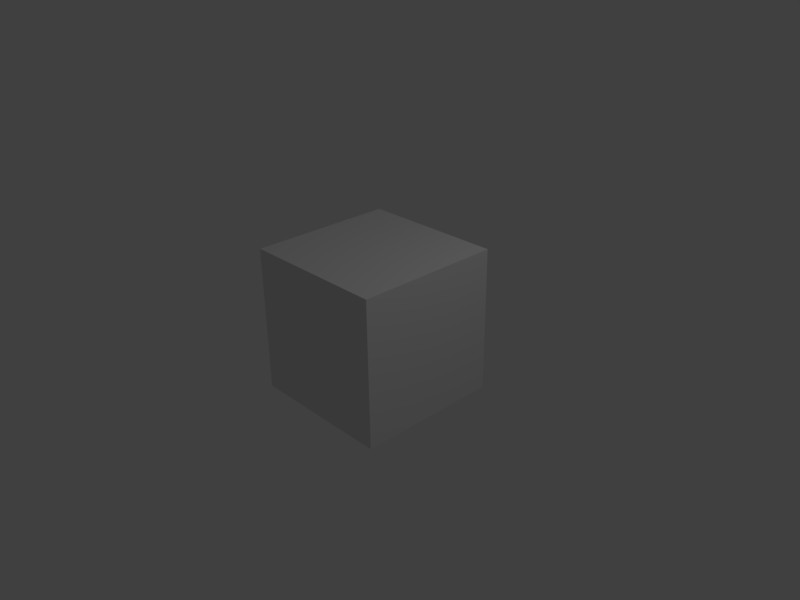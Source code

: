 # Source: test.blend  (saved by Blender 2.77.0; exported with 4.5.12 LTS)
import bpy
from mathutils import Matrix  # noqa: F401  (used for matrix-valued properties, if any)

bpy.ops.wm.read_factory_settings(use_empty=True)
scene = bpy.context.scene
scene.name = 'Scene'

# ---- collections
col_collection_1 = bpy.data.collections.new('Collection 1'); scene.collection.children.link(col_collection_1)

# ---- materials (node trees are filled in below, after node groups)
mat_material = bpy.data.materials.new('Material')
mat_material.alpha_threshold = 0.0
mat_material.use_transparent_shadow = False
mat_material.roughness = 0.5
mat_material.line_color = (0.0, 0.0, 0.0, 1.0)

# ---- material node trees

# ---- world
world_world = bpy.data.worlds.new('World'); scene.world = world_world
world_world.color = (0.05088, 0.05088, 0.05088)
world_world.use_sun_shadow = False
world_world.sun_shadow_jitter_overblur = 0.0
world_world.cycles.sampling_method = 'MANUAL'

# ---- cameras
cam_camera = bpy.data.cameras.new('Camera')
cam_camera.clip_end = 100.0
cam_camera.lens = 35.0
cam_camera.sensor_width = 32.0
cam_camera.sensor_height = 18.0
cam_camera.ortho_scale = 7.314
cam_camera.dof.focus_distance = 0.0
cam_camera.dof.aperture_fstop = 128.0

# ---- lights
light_lamp = bpy.data.lights.new('Lamp', 'POINT')
light_lamp.transmission_factor = 0.0
light_lamp.cutoff_distance = 30.0
light_lamp.energy = 100.0
light_lamp.shadow_buffer_clip_start = 1.001
light_lamp.shadow_soft_size = 0.1
light_lamp.shadow_maximum_resolution = 0.006
light_lamp.use_absolute_resolution = True

# ---- meshes
me_cube = bpy.data.meshes.new('Cube')
me_cube.from_pydata([(1.0, 1.0, -1.0), (1.0, -1.0, -1.0), (-1.0, -1.0, -1.0), (-1.0, 1.0, -1.0), (1.0, 1.0, 1.0), (1.0, -1.0, 1.0), (-1.0, -1.0, 1.0), (-1.0, 1.0, 1.0)], [], [(0, 1, 2, 3), (4, 7, 6, 5), (0, 4, 5, 1), (1, 5, 6, 2), (2, 6, 7, 3), (4, 0, 3, 7)])
me_cube.materials.append(mat_material)
me_cube.use_remesh_preserve_volume = False
me_cube.use_remesh_preserve_attributes = False
me_cube.use_mirror_vertex_groups = False
me_cube.update()

# ---- objects
ob_cube = bpy.data.objects.new('Cube', me_cube)
ob_lamp = bpy.data.objects.new('Lamp', light_lamp)
ob_camera = bpy.data.objects.new('Camera', cam_camera)

# ---- transforms, parenting, visibility, modifiers, constraints
ob_cube.location = (-0.05303, 0.07685, 0.07876)
ob_cube.lock_rotations_4d = False
ob_cube.empty_display_type = 'ARROWS'
ob_cube.lineart.crease_threshold = 0.0
ob_lamp.location = (4.076, 1.005, 5.904)
ob_lamp.rotation_euler = (0.6503, 0.05522, 1.866)
ob_lamp.lock_rotations_4d = False
ob_lamp.empty_display_type = 'ARROWS'
ob_lamp.color = (0.0, 0.0, 0.0, 0.0)
ob_lamp.lineart.crease_threshold = 0.0
ob_camera.location = (7.481, -6.508, 5.344)
ob_camera.rotation_euler = (1.109, 0.01082, 0.8149)
ob_camera.lock_rotations_4d = False
ob_camera.empty_display_type = 'ARROWS'
ob_camera.color = (0.0, 0.0, 0.0, 0.0)
ob_camera.display_type = 'WIRE'
ob_camera.lineart.crease_threshold = 0.0

# ---- collection membership
col_collection_1.objects.link(ob_cube)
col_collection_1.objects.link(ob_lamp)
col_collection_1.objects.link(ob_camera)

# ---- scene / render settings (as saved in the file)
scene.camera = ob_camera
scene.frame_start = 1; scene.frame_end = 250; scene.frame_set(1)
scene.render.engine = 'BLENDER_EEVEE_NEXT'
scene.render.resolution_x = 800
scene.render.resolution_y = 600
scene.render.resolution_percentage = 50
scene.render.dither_intensity = 0.0
scene.cycles.use_denoising = False
scene.cycles.samples = 128
scene.cycles.sampling_pattern = 'TABULATED_SOBOL'
scene.cycles.light_sampling_threshold = 0.0
scene.cycles.use_adaptive_sampling = False
scene.cycles.use_light_tree = False
scene.cycles.blur_glossy = 0.0
scene.cycles.sample_clamp_indirect = 0.0
scene.view_settings.view_transform = 'Standard'
bpy.context.view_layer.update()
